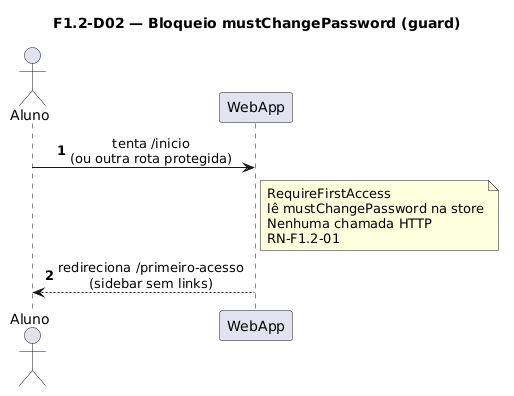

The diagram above was rendered by PlantUML. Its source (embedded in the PNG):
@startuml
title F1.2-D02 — Bloqueio mustChangePassword (guard)
skinparam sequenceMessageAlign center
skinparam responseMessageBelowArrow true
skinparam maxMessageSize 220
autonumber

actor "Aluno" as Aluno
participant "WebApp" as WebApp

Aluno -> WebApp: tenta /inicio\n(ou outra rota protegida)

note right of WebApp
  RequireFirstAccess
  lê mustChangePassword na store
  Nenhuma chamada HTTP
  RN-F1.2-01
end note

WebApp --> Aluno: redireciona /primeiro-acesso\n(sidebar sem links)
@enduml